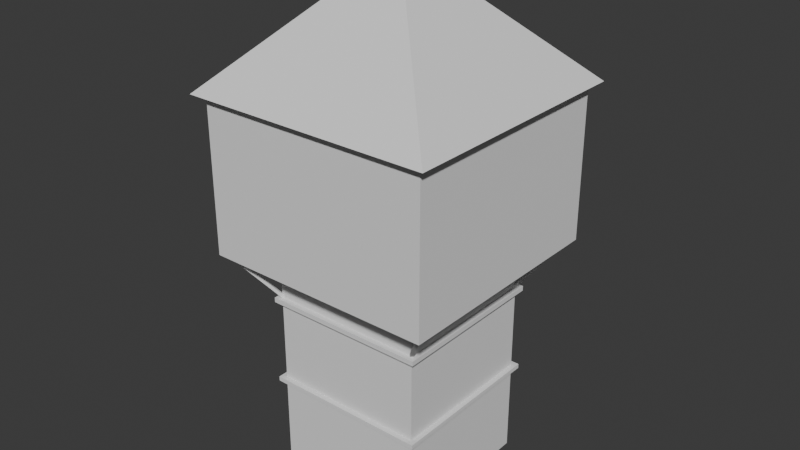 # Source: Tower.blend  (saved by Blender 4.0.36; exported with 4.5.12 LTS)
import bpy
from mathutils import Matrix  # noqa: F401  (used for matrix-valued properties, if any)

bpy.ops.wm.read_factory_settings(use_empty=True)
scene = bpy.context.scene
scene.name = 'Scene'

# ---- collections
col_object = bpy.data.collections.new('Object'); scene.collection.children.link(col_object)
col_ref = bpy.data.collections.new('Ref'); scene.collection.children.link(col_ref)

# ---- world
world_world = bpy.data.worlds.new('World'); scene.world = world_world
world_world.use_nodes = True; world_world.node_tree.nodes.clear()
_N = world_world.node_tree.nodes; _L = world_world.node_tree.links
n0 = _N.new('ShaderNodeOutputWorld'); n0.name = 'World Output'; n0.location = (300, 300)
n1 = _N.new('ShaderNodeBackground'); n1.name = 'Background'; n1.location = (10, 300)
n1.inputs[0].default_value = (0.05088, 0.05088, 0.05088, 1.0)
_L.new(n1.outputs[0], n0.inputs[0])
n0.is_active_output = True
world_world.color = (0.05088, 0.05088, 0.05088)
world_world.use_sun_shadow = False
world_world.sun_shadow_jitter_overblur = 0.0

# ---- meshes
me_cube_003 = bpy.data.meshes.new('Cube.003')
me_cube_003.from_pydata([(-0.4495, -0.05122, -5.215e-08), (-0.4495, -0.05122, 1.759), (-0.4495, 0.05122, -5.215e-08), (-0.4495, 0.05122, 1.759), (0.4495, -0.05122, -5.215e-08), (0.4495, -0.05122, 1.759), (0.4495, 0.05122, -5.215e-08), (0.4495, 0.05122, 1.759), (-0.5669, -0.05122, -5.591e-08), (-0.5669, -0.05122, 1.876), (-0.5669, 0.05122, 1.876), (-0.5669, 0.05122, -5.591e-08), (0.5669, 0.05122, -5.591e-08), (0.5669, 0.05122, 1.876), (0.5669, -0.05122, 1.876), (0.5669, -0.05122, -5.591e-08)], [], [(8, 9, 10, 11), (12, 13, 14, 15), (13, 10, 9, 14), (0, 1, 9, 8), (3, 2, 11, 10), (7, 3, 10, 13), (6, 7, 13, 12), (5, 4, 15, 14), (1, 5, 14, 9), (0, 2, 3, 1), (3, 7, 5, 1), (6, 4, 5, 7)])
_uv = me_cube_003.uv_layers.new(name='UVMap')
_uv.uv.foreach_set('vector', [0.221, 0.5978, 0.221, 0.6748, 0.2168, 0.6748, 0.2168, 0.5978, 0.1703, 0.5978, 0.1703, 0.6748, 0.1661, 0.6748, 0.1661, 0.5978, 0.1703, 0.6748, 0.2168, 0.6748, 0.2168, 0.679, 0.1703, 0.679, 0.1709, 0.679, 0.1709, 0.7511, 0.1661, 0.756, 0.1661, 0.679, 0.212, 0.67, 0.212, 0.5978, 0.2168, 0.5978, 0.2168, 0.6748, 0.1751, 0.67, 0.212, 0.67, 0.2168, 0.6748, 0.1703, 0.6748, 0.1751, 0.5978, 0.1751, 0.67, 0.1703, 0.6748, 0.1703, 0.5978, 0.2078, 0.7511, 0.2078, 0.679, 0.2126, 0.679, 0.2126, 0.756, 0.1709, 0.7511, 0.2078, 0.7511, 0.2126, 0.756, 0.1661, 0.756, 0.2078, 0.5978, 0.212, 0.5978, 0.212, 0.67, 0.2078, 0.67, 0.1709, 0.7469, 0.2078, 0.7469, 0.2078, 0.7511, 0.1709, 0.7511, 0.1751, 0.5978, 0.1793, 0.5978, 0.1793, 0.67, 0.1751, 0.67])
me_cube_003.update()
me_cube_004 = bpy.data.meshes.new('Cube.004')
me_cube_004.from_pydata([(0.008539, -0.02703, -0.8848), (0.008539, -0.02703, 0.8848), (0.008539, 0.02703, -0.8848), (0.008539, 0.02703, 0.8848), (0.8894, -0.02703, -0.8848), (0.8894, -0.02703, 0.8848), (0.8894, 0.02703, -0.8848), (0.8894, 0.02703, 0.8848)], [], [(0, 1, 3, 2), (2, 3, 7, 6), (6, 7, 5, 4), (4, 5, 1, 0), (2, 6, 4, 0), (7, 3, 1, 5)])
_uv = me_cube_004.uv_layers.new(name='UVMap')
_uv.uv.foreach_set('vector', [0.9139, 0.5958, 0.9139, 0.6684, 0.9117, 0.6684, 0.9117, 0.5958, 0.9117, 0.5958, 0.9117, 0.6684, 0.8756, 0.6684, 0.8756, 0.5958, 0.8756, 0.5958, 0.8756, 0.6684, 0.8733, 0.6684, 0.8733, 0.5958, 0.9501, 0.5958, 0.9501, 0.6684, 0.9139, 0.6684, 0.9139, 0.5958, 0.9139, 0.5936, 0.9501, 0.5936, 0.9501, 0.5958, 0.9139, 0.5958, 0.9501, 0.6707, 0.9139, 0.6707, 0.9139, 0.6684, 0.9501, 0.6684])
me_cube_004.update()
me_cube_007 = bpy.data.meshes.new('Cube.007')
me_cube_007.from_pydata([(-2.0, -2.0, 2.37), (-2.0, 2.0, 2.37), (2.0, 2.0, 2.37), (2.0, -2.0, 2.37), (-2.0, -2.0, 2.487), (-2.0, 2.0, 2.487), (2.0, 2.0, 2.487), (2.0, -2.0, 2.487), (-2.134, 2.134, 2.487), (-2.134, 2.134, 2.37), (2.134, 2.134, 2.487), (2.134, 2.134, 2.37), (2.134, -2.134, 2.487), (2.134, -2.134, 2.37), (-2.134, -2.134, 2.37), (-2.134, -2.134, 2.487), (-2.0, -2.0, 0.0), (-2.0, -2.0, 6.0), (-0.5104, 1.995, 0.184), (2.0, -2.0, 0.0), (2.0, -2.0, 6.0), (0.5104, 1.995, 0.184), (-3.0, -3.0, 6.0), (-3.0, 3.0, 6.0), (-3.0, 3.0, 10.0), (3.0, -3.0, 6.0), (3.0, 3.0, 6.0), (-1.791, -1.791, 0.0), (-1.791, -1.791, 6.197), (-0.5104, 1.796, 0.184), (1.791, -1.791, 6.197), (0.5104, 1.796, 0.184), (0.5104, 1.796, 1.993), (-2.687, -2.687, 6.197), (-2.687, -2.687, 9.779), (-2.687, 2.687, 9.779), (2.687, -2.687, 9.779), (2.687, 2.687, 9.779), (-2.0, 2.0, 6.0), (-2.0, 2.0, 0.0), (2.0, 2.0, 0.0), (2.0, 2.0, 6.0), (-1.791, 1.791, 0.0), (-2.0, -2.0, 1.993), (2.0, -2.0, 1.993), (1.791, 1.791, 0.0), (1.791, -1.791, 0.0), (0.5104, 1.995, 1.993), (-0.5104, 1.796, 1.993), (-2.0, 2.0, 1.993), (2.0, 2.0, 1.993), (-0.5104, 1.995, 1.993), (1.791, 1.791, 6.197), (-1.791, 1.791, 6.197), (-2.687, 2.687, 6.197), (2.687, 2.687, 6.197), (2.687, -2.687, 6.197), (-3.0, -3.0, 10.0), (3.0, -3.0, 10.0), (3.0, 3.0, 10.0), (-2.384e-07, 0.0, 13.18), (-3.247, 3.247, 10.0), (-3.247, -3.247, 10.0), (3.247, 3.247, 10.0), (3.247, -3.247, 10.0), (2.0, -2.0, 4.649), (2.0, 2.0, 4.775), (-2.0, 2.0, 4.649), (-2.0, 2.0, 4.775), (2.0, -2.0, 4.775), (-2.0, -2.0, 4.775), (-2.0, -2.0, 4.649), (2.0, 2.0, 4.649), (-2.134, -2.134, 4.649), (-2.134, 2.134, 4.649), (2.134, 2.134, 4.649), (2.134, -2.134, 4.649), (2.134, 2.134, 4.775), (2.134, -2.134, 4.775), (-2.134, -2.134, 4.775), (-2.134, 2.134, 4.775), (-1.991, 1.936, 4.716), (-2.921, 2.866, 6.031), (-1.936, 1.991, 4.716), (-2.866, 2.921, 6.031), (-1.952, 1.896, 4.771), (-2.882, 2.826, 6.086), (-1.896, 1.952, 4.771), (-2.826, 2.882, 6.086), (1.991, 1.936, 4.716), (2.921, 2.866, 6.031), (1.936, 1.991, 4.716), (2.866, 2.921, 6.031), (1.952, 1.896, 4.771), (2.882, 2.826, 6.086), (1.896, 1.952, 4.771), (2.826, 2.882, 6.086), (-1.991, -1.936, 4.716), (-2.921, -2.866, 6.031), (-1.936, -1.991, 4.716), (-2.866, -2.921, 6.031), (-1.952, -1.896, 4.771), (-2.882, -2.826, 6.086), (-1.896, -1.952, 4.771), (-2.826, -2.882, 6.086), (1.991, -1.936, 4.716), (2.921, -2.866, 6.031), (1.936, -1.991, 4.716), (2.866, -2.921, 6.031), (1.952, -1.896, 4.771), (2.882, -2.826, 6.086), (1.896, -1.952, 4.771), (2.826, -2.882, 6.086)], [], [(4, 5, 8, 15), (0, 3, 13, 14), (2, 1, 9, 11), (6, 10, 8, 5), (6, 7, 12, 10), (10, 11, 9, 8), (13, 12, 15, 14), (11, 10, 12, 13), (14, 15, 8, 9), (3, 2, 11, 13), (7, 4, 15, 12), (1, 0, 14, 9), (44, 20, 17, 43), (47, 41, 50), (51, 38, 41, 47), (40, 45, 42, 39), (41, 38, 23, 26), (22, 57, 24, 23), (23, 24, 59, 26), (26, 59, 58, 25), (25, 58, 57, 22), (20, 41, 26, 25), (38, 17, 22, 23), (17, 20, 25, 22), (27, 28, 53, 42), (45, 52, 30, 46), (46, 30, 28, 27), (19, 46, 45, 40), (52, 53, 54, 55), (33, 34, 35, 54), (54, 35, 37, 55), (55, 37, 36, 56), (56, 36, 34, 33), (30, 52, 55, 56), (37, 35, 34, 36), (53, 28, 33, 54), (28, 30, 56, 33), (39, 42, 27, 16), (16, 27, 46, 19), (51, 18, 39, 49), (18, 21, 40, 39), (48, 29, 42), (29, 31, 45, 42), (50, 41, 20, 44), (51, 48, 29, 18), (18, 29, 31, 21), (31, 32, 45), (21, 47, 50, 40), (21, 31, 32, 47), (19, 44, 43, 16), (40, 50, 44, 19), (16, 43, 49, 39), (49, 38, 51), (43, 17, 38, 49), (48, 51, 47, 32), (48, 32, 52, 53), (45, 32, 52), (48, 42, 53), (62, 60, 61), (61, 60, 63), (63, 60, 64), (64, 60, 62), (24, 57, 62, 61), (59, 24, 61, 63), (58, 59, 63, 64), (57, 58, 64, 62), (66, 69, 78, 77), (68, 66, 77, 80), (69, 70, 79, 78), (71, 65, 76, 73), (73, 79, 80, 74), (75, 77, 78, 76), (76, 78, 79, 73), (75, 74, 80, 77), (72, 67, 74, 75), (70, 68, 80, 79), (65, 72, 75, 76), (67, 71, 73, 74), (81, 82, 84, 83), (83, 84, 88, 87), (87, 88, 86, 85), (85, 86, 82, 81), (89, 91, 92, 90), (91, 95, 96, 92), (95, 93, 94, 96), (93, 89, 90, 94), (97, 99, 100, 98), (99, 103, 104, 100), (103, 101, 102, 104), (101, 97, 98, 102), (105, 106, 108, 107), (107, 108, 112, 111), (111, 112, 110, 109), (109, 110, 106, 105)])
_uv = me_cube_007.uv_layers.new(name='UVMap')
_uv.uv.foreach_set('vector', [0.9808, 0.5668, 0.982, 0.3839, 0.9881, 0.3839, 0.9868, 0.573, 0.9992, 0.005692, 0.9967, 0.1325, 0.9929, 0.1325, 0.9936, 1.957e-08, 0.9978, 0.2463, 0.9992, 0.384, 0.9931, 0.384, 0.993, 0.2463, 0.9837, 0.2463, 0.9885, 0.2462, 0.9881, 0.3839, 0.982, 0.3839, 0.9837, 0.2463, 0.9851, 0.1325, 0.989, 0.1324, 0.9885, 0.2462, 0.9885, 0.2462, 0.993, 0.2463, 0.9931, 0.384, 0.9881, 0.3839, 0.9929, 0.1325, 0.989, 0.1324, 0.9886, 9.784e-09, 0.9936, 1.957e-08, 0.993, 0.2463, 0.9885, 0.2462, 0.989, 0.1324, 0.9929, 0.1325, 0.9939, 0.573, 0.9868, 0.573, 0.9881, 0.3839, 0.9931, 0.384, 0.9967, 0.1325, 0.9978, 0.2463, 0.993, 0.2463, 0.9929, 0.1325, 0.9851, 0.1325, 0.983, 0.005674, 0.9886, 9.784e-09, 0.989, 0.1324, 0.9992, 0.384, 1.0, 0.5668, 0.9939, 0.573, 0.9931, 0.384, 0.4343, 0.08169, 0.4343, 0.2303, 0.2859, 0.2303, 0.2859, 0.08169, 0.08441, 0.0814, 0.03886, 0.2391, 0.02838, 0.08634, 0.1266, 0.0826, 0.1865, 0.2336, 0.03886, 0.2391, 0.08441, 0.0814, 0.02394, 0.008403, 0.03234, 7.153e-09, 0.1765, 6.946e-09, 0.1849, 0.008403, 0.03886, 0.2391, 0.1865, 0.2336, 0.2248, 0.2692, 0.003321, 0.2774, 0.9532, 0.2674, 0.9532, 0.4158, 0.7306, 0.4158, 0.7306, 0.2674, 0.2248, 0.2692, 0.2302, 0.4168, 0.008775, 0.425, 0.003321, 0.2774, 0.7123, 0.2674, 0.7123, 0.4158, 0.4897, 0.4158, 0.4897, 0.2674, 0.4714, 0.2674, 0.4714, 0.4158, 0.2488, 0.4158, 0.2488, 0.2674, 0.5268, 0.2303, 0.6752, 0.2303, 0.7123, 0.2674, 0.4897, 0.2674, 0.7677, 0.2303, 0.9161, 0.2303, 0.9532, 0.2674, 0.7306, 0.2674, 0.2859, 0.2303, 0.4343, 0.2303, 0.4714, 0.2674, 0.2488, 0.2674, 0.4747, 0.9966, 0.2397, 0.9966, 0.2397, 0.8607, 0.4747, 0.8607, 0.471, 0.7277, 0.2424, 0.7257, 0.2436, 0.5936, 0.4721, 0.5956, 0.6408, 0.5936, 0.6408, 0.8235, 0.5079, 0.8235, 0.5079, 0.5936, 0.5268, 0.007744, 0.5345, 1.712e-08, 0.6674, 1.712e-08, 0.6752, 0.007744, 0.1661, 0.631, 0.1661, 0.7639, 0.1329, 0.7971, 0.1329, 0.5978, 0.03322, 0.7971, 0.1661, 0.7971, 0.1661, 0.9965, 0.03322, 0.9965, 0.1329, 0.7971, 2.48e-08, 0.7971, 4.28e-08, 0.5978, 0.1329, 0.5978, 0.8733, 0.6268, 0.8733, 0.7597, 0.674, 0.7597, 0.674, 0.6268, 0.674, 0.8567, 0.674, 0.9896, 0.4747, 0.9896, 0.4747, 0.8567, 0.7072, 0.5936, 0.8401, 0.5936, 0.8733, 0.6268, 0.674, 0.6268, 0.8733, 0.7597, 0.8733, 0.9591, 0.674, 0.9591, 0.674, 0.7597, 3.617e-08, 0.9632, 2.84e-09, 0.8304, 0.03322, 0.7971, 0.03322, 0.9965, 0.5079, 0.8235, 0.6408, 0.8235, 0.674, 0.8567, 0.4747, 0.8567, 0.7677, 0.007744, 0.7754, -9.784e-09, 0.9083, -9.784e-09, 0.9161, 0.007744, 0.2859, 0.007744, 0.2937, -4.892e-09, 0.4266, -9.784e-09, 0.4343, 0.007744, 0.1266, 0.0826, 0.1298, 0.01502, 0.1849, 0.008403, 0.1825, 0.08462, 0.1298, 0.01502, 0.08137, 0.01559, 0.02394, 0.008403, 0.1849, 0.008403, 0.4022, 0.8128, 0.4668, 0.8167, 0.4747, 0.8607, 0.4668, 0.8167, 0.4661, 0.7713, 0.471, 0.7277, 0.4747, 0.8607, 0.6752, 0.08169, 0.6752, 0.2303, 0.5268, 0.2303, 0.5268, 0.08169, 0.4085, 0.8057, 0.4022, 0.8128, 0.4668, 0.8167, 0.4581, 0.8105, 0.1298, 0.01502, 0.1215, 0.02199, 0.09031, 0.0251, 0.08137, 0.01559, 0.4661, 0.7713, 0.4015, 0.7706, 0.471, 0.7277, 0.08137, 0.01559, 0.08441, 0.0814, 0.02838, 0.08634, 0.02394, 0.008403, 0.4595, 0.7789, 0.4661, 0.7713, 0.4015, 0.7706, 0.4097, 0.7763, 0.4343, 0.007744, 0.4343, 0.08169, 0.2859, 0.08169, 0.2859, 0.007744, 0.6752, 0.007744, 0.6752, 0.08169, 0.5268, 0.08169, 0.5268, 0.007744, 0.9161, 0.007744, 0.9161, 0.08169, 0.7677, 0.08169, 0.7677, 0.007744, 0.1825, 0.08462, 0.1865, 0.2336, 0.1266, 0.0826, 0.9161, 0.08169, 0.9161, 0.2303, 0.7677, 0.2303, 0.7677, 0.08169, 0.1208, 0.07398, 0.1266, 0.0826, 0.08441, 0.0814, 0.08943, 0.07602, 0.4022, 0.8128, 0.4015, 0.7706, 0.2424, 0.7257, 0.2397, 0.8607, 0.471, 0.7277, 0.4015, 0.7706, 0.2424, 0.7257, 0.4022, 0.8128, 0.4747, 0.8607, 0.2397, 0.8607, 0.9623, 0.4249, 0.8419, 0.5936, 0.7214, 0.4249, 0.2397, 0.4256, 0.126, 0.5978, -6.742e-09, 0.4344, 0.7214, 0.4249, 0.601, 0.5936, 0.4805, 0.4249, 0.4805, 0.4249, 0.3601, 0.5936, 0.2397, 0.4249, 0.7306, 0.4158, 0.9532, 0.4158, 0.9623, 0.4249, 0.7214, 0.4249, 0.008775, 0.425, 0.2302, 0.4168, 0.2397, 0.4256, -6.742e-09, 0.4344, 0.4897, 0.4158, 0.7123, 0.4158, 0.7214, 0.4249, 0.4805, 0.4249, 0.2488, 0.4158, 0.4714, 0.4158, 0.4805, 0.4249, 0.2397, 0.4249, 0.9628, 0.2703, 0.9654, 0.1446, 0.9696, 0.1446, 0.9686, 0.2703, 0.9649, 0.4071, 0.9628, 0.2703, 0.9686, 0.2703, 0.9697, 0.4072, 0.9654, 0.1446, 0.9623, 0.006253, 0.9684, 3.029e-05, 0.9696, 0.1446, 0.9789, 0.004696, 0.9785, 0.1448, 0.9742, 0.1447, 0.9742, 3.449e-09, 0.9748, 0.5802, 0.9678, 0.5801, 0.9697, 0.4072, 0.9749, 0.4071, 0.9737, 0.2703, 0.9686, 0.2703, 0.9696, 0.1446, 0.9742, 0.1447, 0.9742, 0.1447, 0.9696, 0.1446, 0.9684, 3.029e-05, 0.9742, 3.449e-09, 0.9737, 0.2703, 0.9749, 0.4071, 0.9697, 0.4072, 0.9686, 0.2703, 0.9787, 0.2704, 0.9808, 0.4071, 0.9749, 0.4071, 0.9737, 0.2703, 0.9623, 0.5744, 0.9649, 0.4071, 0.9697, 0.4072, 0.9678, 0.5801, 0.9785, 0.1448, 0.9787, 0.2704, 0.9737, 0.2703, 0.9742, 0.1447, 0.9808, 0.4071, 0.9804, 0.5746, 0.9748, 0.5802, 0.9749, 0.4071, 0.2269, 0.6668, 0.2269, 0.7358, 0.224, 0.7358, 0.224, 0.6668, 0.224, 0.6668, 0.224, 0.7358, 0.221, 0.7358, 0.221, 0.6668, 0.2327, 0.6668, 0.2327, 0.7358, 0.2298, 0.7358, 0.2298, 0.6668, 0.2298, 0.6668, 0.2298, 0.7358, 0.2269, 0.7358, 0.2269, 0.6668, 0.169, 0.756, 0.1719, 0.756, 0.1719, 0.8249, 0.169, 0.8249, 0.1719, 0.756, 0.1748, 0.756, 0.1748, 0.8249, 0.1719, 0.8249, 0.1748, 0.756, 0.1777, 0.756, 0.1777, 0.8249, 0.1748, 0.8249, 0.1661, 0.756, 0.169, 0.756, 0.169, 0.8249, 0.1661, 0.8249, 0.224, 0.5978, 0.2269, 0.5978, 0.2269, 0.6668, 0.224, 0.6668, 0.2269, 0.5978, 0.2298, 0.5978, 0.2298, 0.6668, 0.2269, 0.6668, 0.2298, 0.5978, 0.2327, 0.5978, 0.2327, 0.6668, 0.2298, 0.6668, 0.221, 0.5978, 0.224, 0.5978, 0.224, 0.6668, 0.221, 0.6668, 0.2269, 0.7358, 0.2269, 0.8048, 0.224, 0.8048, 0.224, 0.7358, 0.224, 0.7358, 0.224, 0.8048, 0.221, 0.8048, 0.221, 0.7358, 0.2327, 0.7358, 0.2327, 0.8048, 0.2298, 0.8048, 0.2298, 0.7358, 0.2298, 0.7358, 0.2298, 0.8048, 0.2269, 0.8048, 0.2269, 0.7358])
me_cube_007.update()
arm_metarig = bpy.data.armatures.new('metarig')  # bones are not reproduced

# ---- objects
ob_pas_de_porte = bpy.data.objects.new('Pas de porte', me_cube_003)
ob_porte = bpy.data.objects.new('Porte', me_cube_004)
ob_tower = bpy.data.objects.new('Tower', me_cube_007)
ob_metarig = bpy.data.objects.new('metarig', arm_metarig)

# ---- transforms, parenting, visibility, modifiers, constraints
ob_pas_de_porte.parent = ob_tower
ob_pas_de_porte.matrix_parent_inverse = Matrix(((1.0, -0.0, 0.0, 2.32), (-0.0, 1.0, -0.0, 0.0), (0.0, 0.0, 1.0, -0.0), (-0.0, 0.0, -0.0, 1.0)))
ob_pas_de_porte.location = (-2.32, 1.96, 0.184)
ob_porte.parent = ob_pas_de_porte
ob_porte.matrix_parent_inverse = Matrix(((1.0, -0.0, 0.0, 2.32), (-0.0, 1.0, -0.0, -1.96), (0.0, 0.0, 1.0, -0.184), (-0.0, 0.0, -0.0, 1.0)))
ob_porte.location = (-2.768, 1.96, 1.069)
ob_tower.location = (-2.32, 0.0, 0.0)
ob_metarig.location = (1.476, 0.0, 0.0)
ob_metarig.scale = (1.0, 1.0, 0.858)

# ---- collection membership
col_object.objects.link(ob_pas_de_porte)
col_object.objects.link(ob_porte)
col_object.objects.link(ob_tower)
col_ref.objects.link(ob_metarig)
def _layer_coll(name, lc=None):
    lc = lc or bpy.context.view_layer.layer_collection
    for c in lc.children:
        if c.name == name: return c
        r = _layer_coll(name, c)
        if r: return r
_layer_coll('Ref').exclude = True

# ---- scene / render settings (as saved in the file)
scene.frame_start = 1; scene.frame_end = 250; scene.frame_set(25)
scene.render.engine = 'BLENDER_EEVEE_NEXT'
scene.cycles.sampling_pattern = 'TABULATED_SOBOL'
bpy.context.view_layer.update()

# ---- added for rendering (the .blend has no active camera and no usable light): camera, sun
cam_auto = bpy.data.cameras.new('AutoCamera')
cam_auto.lens = 50.0
cam_auto.sensor_width = 36.0
cam_auto.clip_end = 1000.0
ob_auto_camera = bpy.data.objects.new('AutoCamera', cam_auto)
scene.collection.objects.link(ob_auto_camera)
ob_auto_camera.location = (12.5447, -17.8376, 18.4829)
ob_auto_camera.rotation_euler = (1.09748, -7.21219e-08, 0.694738)
scene.camera = ob_auto_camera
light_auto_sun = bpy.data.lights.new('AutoSun', 'SUN')
light_auto_sun.energy = 3.0
light_auto_sun.angle = 0.0523599
ob_auto_sun = bpy.data.objects.new('AutoSun', light_auto_sun)
scene.collection.objects.link(ob_auto_sun)
ob_auto_sun.rotation_euler = (0.872665, 0.174533, 0.523599)
bpy.context.view_layer.update()
